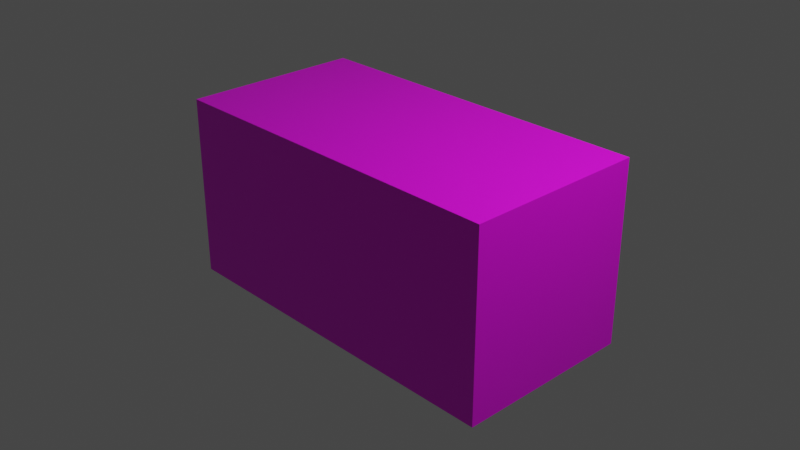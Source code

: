 # Source: Roofvent.blend  (saved by Blender 3.2.14; exported with 4.5.12 LTS)
import bpy
from mathutils import Matrix  # noqa: F401  (used for matrix-valued properties, if any)

bpy.ops.wm.read_factory_settings(use_empty=True)
scene = bpy.context.scene
scene.name = 'Scene'

# ---- collections
col_collection = bpy.data.collections.new('Collection'); scene.collection.children.link(col_collection)

# ---- images (referenced by path relative to the original .blend; pixels are not part of the script)
import os
ASSET_DIR = os.environ.get("B2B_ASSET_DIR", "")  # directory of the original .blend (textures are referenced by path, not embedded)
HERE = os.path.dirname(os.path.abspath(__file__))  # packed textures are extracted next to this script under _unpacked/

def load_image(name, relpath, width, height, colorspace="sRGB"):
    """Load a texture the original file referenced (path relative to the .blend, or extracted next to this script)."""
    p = next((c for c in (os.path.join(HERE, relpath), os.path.join(ASSET_DIR, relpath)) if relpath and os.path.exists(c)), "")
    if p:
        img = bpy.data.images.load(p, check_existing=True)
        img.name = name
    else:  # same state as the original file: an image datablock whose file is absent (Cycles renders it pink)
        img = bpy.data.images.new(name, width, height)
        img.source = "FILE"
        img.filepath = "//" + (relpath or name)
    img.colorspace_settings.name = colorspace
    return img
img_roofvent_png = load_image('RoofVent.png', 'RoofVent.png', 1024, 1024, 'sRGB')

# ---- materials (node trees are filled in below, after node groups)
mat_material = bpy.data.materials.new('Material')
mat_material.alpha_threshold = 0.0
mat_material.use_transparent_shadow = False
mat_material.line_color = (0.0, 0.0, 0.0, 1.0)

# ---- material node trees
mat_material.use_nodes = True; mat_material.node_tree.nodes.clear()
_N = mat_material.node_tree.nodes; _L = mat_material.node_tree.links
n0 = _N.new('ShaderNodeOutputMaterial'); n0.name = 'Material Output'; n0.location = (300, 300)
n1 = _N.new('ShaderNodeBsdfPrincipled'); n1.name = 'Principled BSDF'; n1.location = (10, 300)
n1.distribution = 'GGX'
n1.subsurface_method = 'RANDOM_WALK_SKIN'
n1.inputs[2].default_value = 0.4
n1.inputs[3].default_value = 1.45
n1.inputs[27].default_value = (0.0, 0.0, 0.0, 1.0)
n1.inputs[28].default_value = 1.0
n2 = _N.new('ShaderNodeTexImage'); n2.name = 'Image Texture'; n2.location = (-304, 176)
n2.image = img_roofvent_png
_L.new(n1.outputs[0], n0.inputs[0])
_L.new(n2.outputs[0], n1.inputs[0])
n0.is_active_output = True

# ---- world
world_world = bpy.data.worlds.new('World'); scene.world = world_world
world_world.use_nodes = True; world_world.node_tree.nodes.clear()
_N = world_world.node_tree.nodes; _L = world_world.node_tree.links
n0 = _N.new('ShaderNodeOutputWorld'); n0.name = 'World Output'; n0.location = (300, 300)
n1 = _N.new('ShaderNodeBackground'); n1.name = 'Background'; n1.location = (10, 300)
n1.inputs[0].default_value = (0.05088, 0.05088, 0.05088, 1.0)
_L.new(n1.outputs[0], n0.inputs[0])
n0.is_active_output = True
world_world.color = (0.05088, 0.05088, 0.05088)
world_world.use_sun_shadow = False
world_world.sun_shadow_jitter_overblur = 0.0

# ---- cameras
cam_camera = bpy.data.cameras.new('Camera')
cam_camera.clip_end = 100.0
cam_camera.ortho_scale = 7.314

# ---- lights
light_light = bpy.data.lights.new('Light', 'POINT')
light_light.transmission_factor = 0.0
light_light.energy = 1000.0
light_light.shadow_soft_size = 0.1
light_light.shadow_maximum_resolution = 0.006
light_light.use_absolute_resolution = True

# ---- meshes
me_cube = bpy.data.meshes.new('Cube')
me_cube.from_pydata([(1.0, 1.0, 1.0), (1.0, 1.0, -1.0), (1.0, -1.0, 1.0), (1.0, -1.0, -1.0), (-1.0, 1.0, 1.0), (-1.0, 1.0, -1.0), (-1.0, -1.0, 1.0), (-1.0, -1.0, -1.0)], [], [(0, 4, 6, 2), (3, 2, 6, 7), (7, 6, 4, 5), (5, 1, 3, 7), (1, 0, 2, 3), (5, 4, 0, 1)])
_uv = me_cube.uv_layers.new(name='UVMap')
_uv.uv.foreach_set('vector', [0.5, 0.1762, 0.5, 0.6058, 0.25, 0.6009, 0.25, 0.1787, 8.663e-05, 0.1811, 0.25, 0.1787, 0.25, 0.6009, 8.659e-05, 0.6009, 0.9999, 0.6083, 0.9999, 0.75, 0.75, 0.75, 0.75, 0.6083, 0.75, 0.6083, 0.75, 0.1738, 0.9999, 0.1738, 0.9999, 0.6083, 0.75, 0.1738, 0.75, 8.659e-05, 0.9999, 8.666e-05, 0.9999, 0.1738, 0.75, 0.6083, 0.5, 0.6058, 0.5, 0.1762, 0.75, 0.1738])
me_cube.materials.append(mat_material)
me_cube.use_mirror_vertex_groups = False
me_cube.update()

# ---- objects
ob_cube = bpy.data.objects.new('Cube', me_cube)
ob_light = bpy.data.objects.new('Light', light_light)
ob_camera = bpy.data.objects.new('Camera', cam_camera)

# ---- transforms, parenting, visibility, modifiers, constraints
ob_cube.location = (0.0, 0.0, 0.0)
ob_cube.scale = (2.0, 1.0, 1.0)
ob_cube.lock_rotations_4d = False
ob_cube.empty_display_type = 'ARROWS'
ob_cube.lineart.crease_threshold = 0.0
ob_light.location = (4.076, 1.005, 5.904)
ob_light.rotation_euler = (0.6503, 0.05522, 1.866)
ob_light.lock_rotations_4d = False
ob_light.empty_display_type = 'ARROWS'
ob_light.color = (0.0, 0.0, 0.0, 0.0)
ob_light.lineart.crease_threshold = 0.0
ob_camera.location = (7.359, -6.926, 4.958)
ob_camera.rotation_euler = (1.109, 0.0, 0.8149)
ob_camera.lock_rotations_4d = False
ob_camera.empty_display_type = 'ARROWS'
ob_camera.color = (0.0, 0.0, 0.0, 0.0)
ob_camera.display_type = 'WIRE'
ob_camera.lineart.crease_threshold = 0.0

# ---- collection membership
col_collection.objects.link(ob_cube)
col_collection.objects.link(ob_light)
col_collection.objects.link(ob_camera)

# ---- scene / render settings (as saved in the file)
scene.camera = ob_camera
scene.frame_start = 1; scene.frame_end = 250; scene.frame_set(1)
scene.render.engine = 'BLENDER_EEVEE_NEXT'
scene.cycles.sampling_pattern = 'TABULATED_SOBOL'
scene.cycles.use_light_tree = False
scene.view_settings.view_transform = 'Filmic'
bpy.context.view_layer.update()
